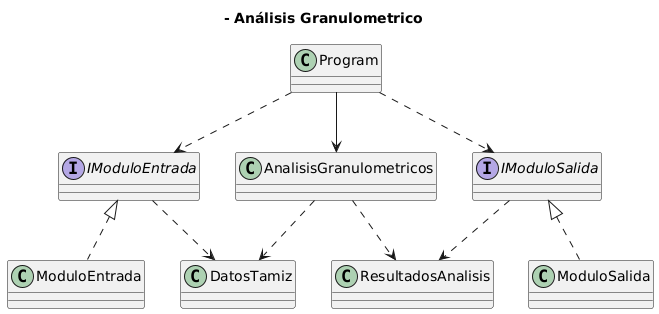

The diagram above was rendered by PlantUML. Its source (embedded in the PNG):
@startuml
title - Análisis Granulometrico
' Classes and interfaces

interface IModuloEntrada
interface IModuloSalida
class Program
class ModuloEntrada
class ModuloSalida
class AnalisisGranulometricos
class DatosTamiz
class ResultadosAnalisis

' the relationships between them
' My Program class uses the interfaces to get data and show results
Program ..> IModuloEntrada
Program ..> IModuloSalida

' The concrete classes implement the interfaces
IModuloEntrada <|.. ModuloEntrada
IModuloSalida <|.. ModuloSalida

' Program instantiates and uses the calculation module
Program --> AnalisisGranulometricos

' The calculation module produces a ResultadosAnalisis and needs DatosTamiz
AnalisisGranulometricos ..> ResultadosAnalisis
AnalisisGranulometricos ..> DatosTamiz

' The interfaces and classes depend on the data models
IModuloEntrada ..> DatosTamiz
IModuloSalida ..> ResultadosAnalisis
@enduml